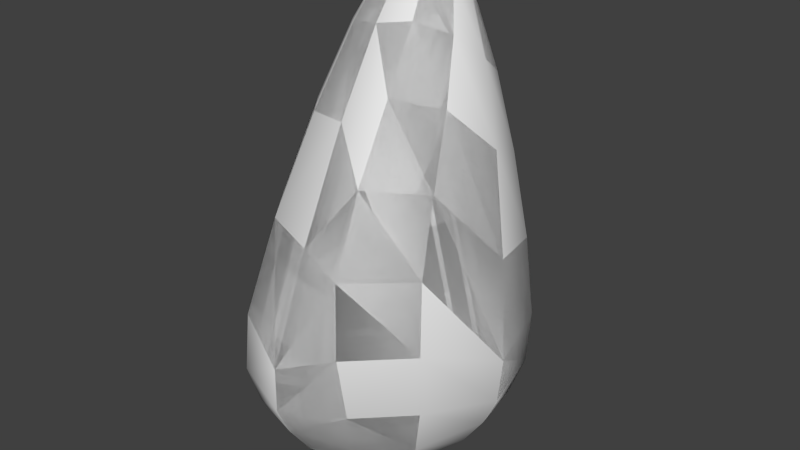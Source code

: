 # Source: stone_3.blend  (saved by Blender 2.73.0; exported with 4.5.12 LTS)
import bpy
from mathutils import Matrix  # noqa: F401  (used for matrix-valued properties, if any)

bpy.ops.wm.read_factory_settings(use_empty=True)
scene = bpy.context.scene
scene.name = 'Scene'

# ---- collections
col_collection_1 = bpy.data.collections.new('Collection 1'); scene.collection.children.link(col_collection_1)

# ---- world
world_world = bpy.data.worlds.new('World'); scene.world = world_world
world_world.color = (0.05088, 0.05088, 0.05088)
world_world.use_sun_shadow = False
world_world.sun_shadow_jitter_overblur = 0.0
world_world.cycles.sampling_method = 'MANUAL'
world_world.cycles.sample_map_resolution = 256

# ---- meshes
me_sphere_001 = bpy.data.meshes.new('Sphere.001')
me_sphere_001.from_pydata([(-4.445, 15.6, 72.1), (-8.763, 14.47, 66.3), (-12.43, 12.21, 57.06), (-18.59, 0.5155, -16.23), (-14.11, 0.3689, -22.81), (-7.557, 0.1892, -26.32), (-3.832, 17.27, 70.53), (-7.636, 18.11, 63.39), (-11.22, 18.33, 53.04), (-14.48, 18.03, 40.25), (-17.22, 17.26, 26.0), (-19.11, 16.2, 12.04), (-19.88, 15.16, 0.5833), (-19.1, 13.54, -9.077), (-16.56, 11.07, -17.14), (-12.27, 7.832, -23.08), (-6.535, 4.061, -26.39), (-2.16, 18.48, 69.34), (-4.404, 20.76, 61.07), (-6.774, 22.79, 49.53), (-9.327, 24.64, 35.5), (-11.8, 26.09, 20.17), (-13.43, 26.6, 5.944), (-13.35, 25.6, -4.13), (-12.0, 22.96, -11.87), (-9.869, 18.78, -18.38), (-7.1, 13.29, -23.45), (-3.743, 6.895, -26.45), (0.1396, 18.91, 68.87), (0.2217, 21.72, 60.12), (0.2617, 24.41, 48.1), (0.2134, 26.98, 33.55), (0.1168, 29.11, 17.48), (0.06161, 30.13, 2.081), (0.1022, 29.2, -6.44), (0.1852, 26.31, -13.16), (0.2218, 21.58, -19.01), (0.1729, 15.29, -23.64), (0.08518, 7.932, -26.46), (2.448, 18.48, 69.3), (4.938, 20.76, 60.86), (7.592, 22.79, 49.03), (10.3, 24.64, 34.76), (12.76, 26.09, 19.35), (14.35, 26.6, 5.135), (14.28, 25.6, -4.941), (12.92, 22.96, -12.61), (10.61, 18.78, -18.89), (7.536, 13.29, -23.66), (3.922, 6.895, -26.49), (0.0958, 15.79, 73.94), (4.134, 17.27, 70.47), (8.382, 18.11, 62.97), (12.95, 18.33, 51.57), (17.69, 18.03, 37.02), (22.04, 17.26, 20.79), (24.84, 16.2, 5.719), (24.67, 15.16, -4.628), (22.24, 13.54, -12.31), (18.2, 11.07, -18.62), (12.92, 7.832, -23.5), (6.728, 4.061, -26.45), (4.736, 15.6, 72.07), (9.547, 14.47, 66.03), (14.64, 12.21, 55.62), (19.99, 8.886, 40.87), (25.23, 4.806, 22.42), (28.95, 0.948, 4.196), (28.28, 0.466, -4.582), (25.25, 0.5409, -11.19), (20.71, 0.5155, -17.67), (14.79, 0.3689, -23.09), (7.74, 0.1892, -26.34), (4.094, 13.96, 73.71), (8.116, 10.87, 69.25), (12.0, 6.169, 60.97), (15.44, 0.09572, 49.93), (18.13, -6.534, 37.1), (19.93, -11.77, 23.04), (20.76, -13.09, 8.578), (20.0, -12.07, -4.756), (17.25, -9.944, -15.39), (12.65, -7.081, -22.58), (6.688, -3.682, -26.3), (2.392, 12.74, 74.86), (4.617, 8.22, 71.26), (6.553, 1.708, 63.32), (7.964, -6.518, 51.99), (8.78, -15.36, 38.37), (9.382, -22.17, 23.47), (10.3, -23.52, 8.729), (10.59, -21.49, -4.652), (9.568, -17.65, -15.3), (7.216, -12.54, -22.52), (3.866, -6.516, -26.28), (0.03943, 0.1075, -27.14), (0.09219, 12.28, 75.23), (0.02364, 7.228, 71.58), (-0.1811, 0.01117, 62.11), (-0.4009, -9.208, 46.54), (-0.4324, -19.49, 25.78), (-0.4309, -28.23, 4.825), (-0.447, -28.26, -4.313), (-0.4291, -25.23, -10.87), (-0.2209, -20.55, -17.36), (-0.02519, -14.55, -22.89), (0.03773, -7.554, -26.27), (-2.19, 12.74, 74.81), (-4.49, 8.22, 70.71), (-6.905, 1.708, 60.87), (-9.458, -6.518, 45.57), (-11.91, -15.36, 26.61), (-13.53, -22.17, 8.483), (-13.46, -23.52, -3.033), (-12.13, -21.49, -11.07), (-10.0, -17.65, -17.74), (-7.187, -12.54, -23.07), (-3.773, -6.516, -26.33), (-3.846, 13.96, 73.67), (-7.668, 10.87, 68.91), (-11.27, 6.169, 59.49), (-14.52, 0.09572, 46.0), (-17.26, -6.534, 29.74), (-19.15, -11.77, 13.56), (-19.92, -13.09, 1.216), (-19.14, -12.07, -8.678), (-16.6, -9.944, -16.86), (-12.3, -7.081, -22.92), (-6.549, -3.682, -26.34), (-14.76, 8.886, 45.51), (-20.09, 0.5409, -6.549)], [], [(13, 3, 130, 12), (0, 50, 6), (95, 16, 27), (6, 50, 17), (72, 83, 95, 61), (17, 50, 28), (28, 50, 39), (95, 49, 61), (39, 50, 51), (106, 117, 95, 94), (51, 50, 62), (62, 50, 73), (95, 83, 94), (73, 50, 84), (36, 35, 46, 47), (84, 50, 96), (96, 50, 107), (95, 117, 128), (107, 50, 118), (70, 69, 81, 82), (118, 50, 0), (68, 67, 79, 80), (103, 92, 91, 102), (47, 46, 58, 59), (6, 17, 18, 7), (33, 44, 45, 34), (81, 80, 91, 92), (106, 94, 93, 105), (56, 57, 45, 44), (79, 90, 91, 80), (31, 20, 19, 30), (94, 83, 82, 93), (47, 59, 60, 48), (29, 30, 19, 18), (43, 55, 56, 44), (37, 36, 47, 48), (57, 56, 67, 68), (79, 78, 89, 90), (66, 67, 56, 55), (30, 41, 42, 31), (58, 57, 68, 69), (53, 54, 42, 41), (89, 101, 90), (54, 65, 66, 55), (32, 43, 44, 33), (76, 77, 66, 65), (40, 52, 53, 41), (113, 102, 101, 112), (63, 64, 53, 52), (64, 75, 76, 65), (42, 54, 55, 43), (66, 77, 67), (86, 87, 76, 75), (89, 100, 101), (51, 62, 63, 52), (111, 112, 101, 100), (73, 74, 63, 62), (87, 88, 77, 76), (53, 64, 65, 54), (123, 124, 113, 112), (86, 98, 87), (85, 97, 98, 86), (63, 74, 75, 64), (125, 114, 113, 124), (108, 109, 98, 97), (85, 86, 75, 74), (87, 98, 88), (126, 115, 114, 125), (98, 99, 88), (22, 11, 10, 21), (11, 123, 122, 10), (84, 96, 97, 85), (115, 104, 103, 114), (129, 10, 122, 121), (129, 2, 10), (107, 108, 97, 96), (12, 124, 123, 11), (2, 9, 10), (104, 92, 103), (9, 21, 10), (107, 118, 119, 108), (17, 28, 29, 18), (108, 119, 120, 109), (109, 110, 99, 98), (105, 93, 92, 104), (9, 8, 21), (93, 82, 81, 92), (40, 41, 30, 29), (8, 20, 21), (119, 1, 2, 120), (109, 120, 121, 110), (31, 32, 21, 20), (69, 68, 80, 81), (33, 22, 21, 32), (99, 111, 100, 88), (7, 8, 2, 1), (2, 129, 121, 120), (40, 39, 51, 52), (8, 9, 2), (118, 0, 1, 119), (67, 78, 79), (33, 34, 23, 22), (11, 22, 23, 12), (88, 89, 78, 77), (24, 13, 12, 23), (29, 28, 39, 40), (0, 6, 7, 1), (38, 49, 95, 27), (35, 24, 23, 34), (37, 48, 49, 38), (67, 77, 78), (18, 19, 8, 7), (122, 123, 112, 111), (88, 100, 89), (19, 20, 8), (24, 25, 14, 13), (48, 60, 61, 49), (13, 14, 3), (25, 26, 15, 14), (27, 26, 37, 38), (14, 15, 4, 3), (35, 36, 25, 24), (90, 101, 102, 91), (31, 42, 43, 32), (16, 5, 4, 15), (27, 16, 15, 26), (5, 128, 127, 4), (36, 37, 26, 25), (99, 110, 111), (121, 122, 111, 110), (128, 117, 116, 127), (106, 105, 116, 117), (12, 130, 124), (60, 71, 72, 61), (84, 85, 74, 73), (95, 128, 5, 16), (71, 82, 83, 72), (59, 58, 69, 70), (4, 127, 126, 3), (3, 126, 125), (59, 70, 71, 60), (127, 116, 115, 126), (71, 70, 82), (105, 104, 115, 116), (130, 3, 125, 124), (114, 103, 102, 113), (46, 45, 57, 58), (34, 45, 46, 35)])
me_sphere_001.polygons.foreach_set('use_smooth', [1, 1, 1, 1, 1, 1, 1, 1, 1, 1, 1, 1, 1, 1, 1, 1, 1, 1, 1, 1, 1, 1, 1, 1, 1, 1, 1, 1, 1, 1, 1, 1, 1, 1, 1, 1, 1, 1, 1, 1, 1, 1, 1, 1, 1, 1, 1, 1, 1, 1, 1, 1, 1, 1, 1, 1, 1, 1, 1, 1, 1, 1, 1, 1, 1, 1, 1, 1, 1, 1, 1, 1, 1, 0, 1, 1, 1, 1, 1, 1, 1, 1, 1, 1, 1, 1, 1, 1, 1, 1, 1, 1, 1, 1, 1, 1, 1, 1, 1, 1, 1, 1, 1, 1, 1, 1, 1, 1, 1, 1, 1, 1, 1, 1, 1, 1, 1, 1, 1, 1, 1, 1, 1, 1, 1, 1, 1, 1, 1, 1, 1, 1, 0, 1, 1, 1, 1, 1, 1, 1, 1, 1, 1, 1, 1, 1, 1, 1])
me_sphere_001.use_remesh_preserve_volume = False
me_sphere_001.use_remesh_preserve_attributes = False
me_sphere_001.use_mirror_vertex_groups = False
me_sphere_001.update()
me_sphere = bpy.data.meshes.new('Sphere')
me_sphere.from_pydata([(-4.445, 15.6, 72.1), (-8.763, 14.47, 66.3), (-12.43, 12.21, 57.06), (-15.29, 4.806, 32.75), (-18.36, 0.466, 5.742), (-18.59, 0.5155, -16.23), (-14.11, 0.3689, -22.81), (-7.557, 0.1892, -26.32), (-3.832, 17.27, 70.53), (-7.636, 18.11, 63.39), (-11.22, 18.33, 53.04), (-14.48, 18.03, 40.25), (-17.22, 17.26, 26.0), (-19.11, 16.2, 12.04), (-19.88, 15.16, 0.5833), (-19.1, 13.54, -9.077), (-16.56, 11.07, -17.14), (-12.27, 7.832, -23.08), (-6.535, 4.061, -26.39), (-2.16, 18.48, 69.34), (-4.404, 20.76, 61.07), (-6.774, 22.79, 49.53), (-9.327, 24.64, 35.5), (-11.8, 26.09, 20.17), (-13.43, 26.6, 5.944), (-13.35, 25.6, -4.13), (-12.0, 22.96, -11.87), (-9.869, 18.78, -18.38), (-7.1, 13.29, -23.45), (-3.743, 6.895, -26.45), (0.1396, 18.91, 68.87), (0.2217, 21.72, 60.12), (0.2617, 24.41, 48.1), (0.2134, 26.98, 33.55), (0.1168, 29.11, 17.48), (0.06161, 30.13, 2.081), (0.1022, 29.2, -6.44), (0.1852, 26.31, -13.16), (0.2218, 21.58, -19.01), (0.1729, 15.29, -23.64), (0.08518, 7.932, -26.46), (2.448, 18.48, 69.3), (4.938, 20.76, 60.86), (7.592, 22.79, 49.03), (10.3, 24.64, 34.76), (12.76, 26.09, 19.35), (14.35, 26.6, 5.135), (14.28, 25.6, -4.941), (12.92, 22.96, -12.61), (10.61, 18.78, -18.89), (7.536, 13.29, -23.66), (3.922, 6.895, -26.49), (0.0958, 15.79, 73.94), (4.134, 17.27, 70.47), (8.382, 18.11, 62.97), (12.95, 18.33, 51.57), (17.69, 18.03, 37.02), (22.04, 17.26, 20.79), (24.84, 16.2, 5.719), (24.67, 15.16, -4.628), (22.24, 13.54, -12.31), (18.2, 11.07, -18.62), (12.92, 7.832, -23.5), (6.728, 4.061, -26.45), (4.736, 15.6, 72.07), (9.547, 14.47, 66.03), (14.64, 12.21, 55.62), (19.99, 8.886, 40.87), (25.23, 4.806, 22.42), (28.95, 0.948, 4.196), (28.28, 0.466, -4.582), (25.25, 0.5409, -11.19), (20.71, 0.5155, -17.67), (14.79, 0.3689, -23.09), (7.74, 0.1892, -26.34), (4.094, 13.96, 73.71), (8.116, 10.87, 69.25), (12.0, 6.169, 60.97), (15.44, 0.09572, 49.93), (18.13, -6.534, 37.1), (19.93, -11.77, 23.04), (20.76, -13.09, 8.578), (20.0, -12.07, -4.756), (17.25, -9.944, -15.39), (12.65, -7.081, -22.58), (6.688, -3.682, -26.3), (2.392, 12.74, 74.86), (4.617, 8.22, 71.26), (6.553, 1.708, 63.32), (7.964, -6.518, 51.99), (8.78, -15.36, 38.37), (9.382, -22.17, 23.47), (10.3, -23.52, 8.729), (10.59, -21.49, -4.652), (9.568, -17.65, -15.3), (7.216, -12.54, -22.52), (3.866, -6.516, -26.28), (0.03943, 0.1075, -27.14), (0.09219, 12.28, 75.23), (0.02364, 7.228, 71.58), (-0.1811, 0.01117, 62.11), (-0.4009, -9.208, 46.54), (-0.4324, -19.49, 25.78), (-0.4309, -28.23, 4.825), (-0.447, -28.26, -4.313), (-0.4291, -25.23, -10.87), (-0.2209, -20.55, -17.36), (-0.02519, -14.55, -22.89), (0.03773, -7.554, -26.27), (-2.19, 12.74, 74.81), (-4.49, 8.22, 70.71), (-6.905, 1.708, 60.87), (-9.458, -6.518, 45.57), (-11.91, -15.36, 26.61), (-13.53, -22.17, 8.483), (-13.46, -23.52, -3.033), (-12.13, -21.49, -11.07), (-10.0, -17.65, -17.74), (-7.187, -12.54, -23.07), (-3.773, -6.516, -26.33), (-3.846, 13.96, 73.67), (-7.668, 10.87, 68.91), (-11.27, 6.169, 59.49), (-14.52, 0.09572, 46.0), (-17.26, -6.534, 29.74), (-19.15, -11.77, 13.56), (-19.92, -13.09, 1.216), (-19.14, -12.07, -8.678), (-16.6, -9.944, -16.86), (-12.3, -7.081, -22.92), (-6.549, -3.682, -26.34), (-14.76, 8.886, 45.51), (-15.3, 0.948, 18.99), (-20.09, 0.5409, -6.549)], [], [(7, 6, 17, 18), (6, 5, 16, 17), (2, 1, 9, 10), (1, 0, 8, 9), (18, 17, 28, 29), (17, 16, 27, 28), (16, 15, 26, 27), (15, 14, 25, 26), (14, 13, 24, 25), (13, 12, 23, 24), (12, 11, 22, 23), (11, 10, 21, 22), (10, 9, 20, 21), (9, 8, 19, 20), (29, 28, 39, 40), (28, 27, 38, 39), (27, 26, 37, 38), (26, 25, 36, 37), (25, 24, 35, 36), (24, 23, 34, 35), (23, 22, 33, 34), (22, 21, 32, 33), (21, 20, 31, 32), (20, 19, 30, 31), (40, 39, 50, 51), (39, 38, 49, 50), (38, 37, 48, 49), (37, 36, 47, 48), (36, 35, 46, 47), (35, 34, 45, 46), (34, 33, 44, 45), (33, 32, 43, 44), (32, 31, 42, 43), (31, 30, 41, 42), (51, 50, 62, 63), (50, 49, 61, 62), (49, 48, 60, 61), (48, 47, 59, 60), (47, 46, 58, 59), (46, 45, 57, 58), (45, 44, 56, 57), (44, 43, 55, 56), (43, 42, 54, 55), (42, 41, 53, 54), (63, 62, 73, 74), (62, 61, 72, 73), (61, 60, 71, 72), (60, 59, 70, 71), (59, 58, 69, 70), (58, 57, 68, 69), (57, 56, 67, 68), (56, 55, 66, 67), (55, 54, 65, 66), (54, 53, 64, 65), (74, 73, 84, 85), (73, 72, 83, 84), (72, 71, 82, 83), (71, 70, 81, 82), (70, 69, 80, 81), (69, 68, 79, 80), (68, 67, 78, 79), (67, 66, 77, 78), (66, 65, 76, 77), (65, 64, 75, 76), (85, 84, 95, 96), (84, 83, 94, 95), (83, 82, 93, 94), (82, 81, 92, 93), (81, 80, 91, 92), (80, 79, 90, 91), (79, 78, 89, 90), (78, 77, 88, 89), (77, 76, 87, 88), (76, 75, 86, 87), (96, 95, 107, 108), (95, 94, 106, 107), (94, 93, 105, 106), (93, 92, 104, 105), (92, 91, 103, 104), (91, 90, 102, 103), (90, 89, 101, 102), (89, 88, 100, 101), (88, 87, 99, 100), (87, 86, 98, 99), (108, 107, 118, 119), (107, 106, 117, 118), (106, 105, 116, 117), (105, 104, 115, 116), (104, 103, 114, 115), (103, 102, 113, 114), (102, 101, 112, 113), (101, 100, 111, 112), (100, 99, 110, 111), (99, 98, 109, 110), (119, 118, 129, 130), (118, 117, 128, 129), (117, 116, 127, 128), (116, 115, 126, 127), (115, 114, 125, 126), (114, 113, 124, 125), (113, 112, 123, 124), (112, 111, 122, 123), (111, 110, 121, 122), (110, 109, 120, 121), (97, 7, 18), (5, 133, 15, 16), (133, 4, 14, 15), (4, 132, 13, 14), (132, 3, 12, 13), (3, 131, 11, 12), (131, 2, 10, 11), (0, 52, 8), (97, 18, 29), (8, 52, 19), (97, 29, 40), (19, 52, 30), (97, 40, 51), (30, 52, 41), (97, 51, 63), (41, 52, 53), (97, 63, 74), (53, 52, 64), (97, 74, 85), (64, 52, 75), (97, 85, 96), (75, 52, 86), (97, 96, 108), (86, 52, 98), (97, 108, 119), (98, 52, 109), (97, 119, 130), (109, 52, 120), (97, 130, 7), (130, 129, 6, 7), (129, 128, 5, 6), (128, 127, 133, 5), (127, 126, 4, 133), (126, 125, 132, 4), (125, 124, 3, 132), (124, 123, 131, 3), (123, 122, 2, 131), (122, 121, 1, 2), (121, 120, 0, 1), (120, 52, 0)])
me_sphere.polygons.foreach_set('use_smooth', [True] * 144)
_uv = me_sphere.uv_layers.new(name='UVMap')
_uv.uv.foreach_set('vector', [0.4093, 0.03891, 0.4193, 0.07686, 0.3787, 0.07905, 0.3881, 0.03989, 0.4193, 0.07686, 0.4277, 0.1181, 0.3707, 0.1206, 0.3787, 0.07905, 0.4298, 0.514, 0.4232, 0.5675, 0.4001, 0.557, 0.3934, 0.4995, 0.4232, 0.5675, 0.4156, 0.6053, 0.4044, 0.5997, 0.4001, 0.557, 0.9868, 0.04023, 0.9925, 0.08011, 0.9527, 0.07853, 0.9658, 0.03933, 0.9925, 0.08011, 0.9955, 0.1223, 0.9412, 0.119, 0.9527, 0.07853, 0.9955, 0.1223, 0.9971, 0.1688, 0.9336, 0.1607, 0.9412, 0.119, 0.9971, 0.1688, 0.9986, 0.2207, 0.9309, 0.2044, 0.9336, 0.1607, 0.9986, 0.2207, 0.9997, 0.2816, 0.9335, 0.2578, 0.9309, 0.2044, 0.9997, 0.2816, 0.9997, 0.3562, 0.9413, 0.3331, 0.9335, 0.2578, 0.9997, 0.3562, 0.999, 0.433, 0.9514, 0.4149, 0.9413, 0.3331, 0.999, 0.433, 0.9973, 0.5027, 0.9613, 0.4902, 0.9514, 0.4149, 0.9973, 0.5027, 0.9939, 0.5605, 0.9698, 0.5528, 0.9613, 0.4902, 0.9939, 0.5605, 0.9878, 0.603, 0.9758, 0.5992, 0.9698, 0.5528, 0.9086, 0.0405, 0.9159, 0.0812, 0.8761, 0.07998, 0.8877, 0.04, 0.9159, 0.0812, 0.9218, 0.1229, 0.8664, 0.1201, 0.8761, 0.07998, 0.9218, 0.1229, 0.9267, 0.165, 0.8598, 0.1593, 0.8664, 0.1201, 0.9267, 0.165, 0.9303, 0.2086, 0.8565, 0.1978, 0.8598, 0.1593, 0.9303, 0.2086, 0.9303, 0.2621, 0.8562, 0.243, 0.8565, 0.1978, 0.9303, 0.2621, 0.924, 0.3375, 0.8588, 0.3245, 0.8562, 0.243, 0.924, 0.3375, 0.9146, 0.4194, 0.8625, 0.4101, 0.8588, 0.3245, 0.9146, 0.4194, 0.9051, 0.4947, 0.8668, 0.488, 0.8625, 0.4101, 0.9051, 0.4947, 0.8964, 0.5573, 0.8713, 0.553, 0.8668, 0.488, 0.8964, 0.5573, 0.888, 0.6034, 0.8756, 0.6013, 0.8713, 0.553, 0.8307, 0.04068, 0.8393, 0.0814, 0.7991, 0.08032, 0.8097, 0.04009, 0.8393, 0.0814, 0.8468, 0.122, 0.79, 0.121, 0.7991, 0.08032, 0.8468, 0.122, 0.8524, 0.1613, 0.7828, 0.162, 0.79, 0.121, 0.8524, 0.1613, 0.8557, 0.1998, 0.7782, 0.2053, 0.7828, 0.162, 0.8557, 0.1998, 0.8557, 0.2451, 0.7775, 0.2587, 0.7782, 0.2053, 0.8557, 0.2451, 0.8516, 0.3265, 0.7826, 0.3342, 0.7775, 0.2587, 0.8516, 0.3265, 0.8458, 0.4119, 0.7909, 0.4165, 0.7826, 0.3342, 0.8458, 0.4119, 0.8401, 0.4898, 0.8003, 0.4933, 0.7909, 0.4165, 0.8401, 0.4898, 0.8352, 0.5547, 0.8096, 0.5576, 0.8003, 0.4933, 0.8352, 0.5547, 0.8311, 0.6031, 0.8186, 0.6048, 0.8096, 0.5576, 0.7628, 0.0411, 0.7694, 0.08218, 0.7291, 0.07843, 0.7418, 0.03911, 0.7694, 0.08218, 0.7743, 0.1236, 0.7174, 0.1184, 0.7291, 0.07843, 0.7743, 0.1236, 0.7769, 0.1652, 0.7072, 0.1588, 0.7174, 0.1184, 0.7769, 0.1652, 0.7769, 0.2086, 0.6994, 0.2016, 0.7072, 0.1588, 0.7769, 0.2086, 0.7745, 0.262, 0.6966, 0.2564, 0.6994, 0.2016, 0.7745, 0.262, 0.7701, 0.3376, 0.702, 0.3374, 0.6966, 0.2564, 0.7701, 0.3376, 0.765, 0.4202, 0.7116, 0.4257, 0.702, 0.3374, 0.765, 0.4202, 0.7603, 0.4974, 0.722, 0.5059, 0.7116, 0.4257, 0.7603, 0.4974, 0.7566, 0.5622, 0.7323, 0.57, 0.722, 0.5059, 0.7566, 0.5622, 0.7544, 0.6102, 0.7426, 0.6146, 0.7323, 0.57, 0.5239, 0.0405, 0.5322, 0.08099, 0.4916, 0.07883, 0.5028, 0.03933, 0.5322, 0.08099, 0.5384, 0.1222, 0.4809, 0.1199, 0.4916, 0.07883, 0.5384, 0.1222, 0.5415, 0.1638, 0.4709, 0.1604, 0.4809, 0.1199, 0.5415, 0.1638, 0.5415, 0.2072, 0.4622, 0.1978, 0.4709, 0.1604, 0.5415, 0.2072, 0.5401, 0.2621, 0.4582, 0.2442, 0.4622, 0.1978, 0.5401, 0.2621, 0.5397, 0.3433, 0.4712, 0.3438, 0.4582, 0.2442, 0.5397, 0.3433, 0.5391, 0.4321, 0.4871, 0.4461, 0.4712, 0.3438, 0.5391, 0.4321, 0.5381, 0.5129, 0.5019, 0.5295, 0.4871, 0.4461, 0.5381, 0.5129, 0.5371, 0.5778, 0.5146, 0.5906, 0.5019, 0.5295, 0.5371, 0.5778, 0.5369, 0.6236, 0.5261, 0.6302, 0.5146, 0.5906, 0.1465, 0.03828, 0.1612, 0.07661, 0.1204, 0.08148, 0.1254, 0.04051, 0.1612, 0.07661, 0.1736, 0.1172, 0.1153, 0.1288, 0.1204, 0.08148, 0.1736, 0.1172, 0.1823, 0.158, 0.1081, 0.1874, 0.1153, 0.1288, 0.1823, 0.158, 0.187, 0.1961, 0.09887, 0.2576, 0.1081, 0.1874, 0.187, 0.1961, 0.1865, 0.2427, 0.09539, 0.3343, 0.09887, 0.2576, 0.1865, 0.2427, 0.187, 0.3431, 0.1088, 0.413, 0.09539, 0.3343, 0.187, 0.3431, 0.1862, 0.4466, 0.1287, 0.488, 0.1088, 0.413, 0.1862, 0.4466, 0.1847, 0.5314, 0.1464, 0.5547, 0.1287, 0.488, 0.1847, 0.5314, 0.1823, 0.5937, 0.1595, 0.6074, 0.1464, 0.5547, 0.1823, 0.5937, 0.1798, 0.6348, 0.1691, 0.6417, 0.1595, 0.6074, 0.08696, 0.04032, 0.0928, 0.08118, 0.05223, 0.07766, 0.06591, 0.03847, 0.0928, 0.08118, 0.09483, 0.1287, 0.03754, 0.1237, 0.05223, 0.07766, 0.09483, 0.1287, 0.09154, 0.1877, 0.02145, 0.1816, 0.03754, 0.1237, 0.09154, 0.1877, 0.0839, 0.258, 0.006104, 0.2514, 0.02145, 0.1816, 0.0839, 0.258, 0.0784, 0.3346, 0.0002787, 0.3295, 0.006104, 0.2514, 0.0784, 0.3346, 0.08366, 0.4143, 0.01541, 0.4148, 0.0002787, 0.3295, 0.08366, 0.4143, 0.09119, 0.4915, 0.03772, 0.4977, 0.01541, 0.4148, 0.09119, 0.4915, 0.09483, 0.5605, 0.05672, 0.5696, 0.03772, 0.4977, 0.09483, 0.5605, 0.09352, 0.6148, 0.06948, 0.6233, 0.05672, 0.5696, 0.09352, 0.6148, 0.08886, 0.6501, 0.07728, 0.6551, 0.06948, 0.6233, 0.6087, 0.04055, 0.6126, 0.08187, 0.5732, 0.07645, 0.5879, 0.03809, 0.6126, 0.08187, 0.6129, 0.1302, 0.5595, 0.1173, 0.5732, 0.07645, 0.6129, 0.1302, 0.6103, 0.1902, 0.5484, 0.1581, 0.5595, 0.1173, 0.6103, 0.1902, 0.6073, 0.2616, 0.5421, 0.1957, 0.5484, 0.1581, 0.6073, 0.2616, 0.6093, 0.34, 0.5445, 0.244, 0.5421, 0.1957, 0.6093, 0.34, 0.6164, 0.4263, 0.5593, 0.363, 0.5445, 0.244, 0.6164, 0.4263, 0.6203, 0.5121, 0.5731, 0.4846, 0.5593, 0.363, 0.6203, 0.5121, 0.6203, 0.5864, 0.5837, 0.5796, 0.5731, 0.4846, 0.6203, 0.5864, 0.6161, 0.6415, 0.5912, 0.642, 0.5837, 0.5796, 0.6161, 0.6415, 0.6091, 0.6734, 0.5966, 0.6746, 0.5912, 0.642, 0.6531, 0.03862, 0.6659, 0.07767, 0.6267, 0.08031, 0.6323, 0.04026, 0.6659, 0.07767, 0.677, 0.1193, 0.6231, 0.1219, 0.6267, 0.08031, 0.677, 0.1193, 0.6862, 0.1606, 0.6214, 0.1641, 0.6231, 0.1219, 0.6862, 0.1606, 0.6936, 0.198, 0.6209, 0.2084, 0.6214, 0.1641, 0.6936, 0.198, 0.696, 0.2462, 0.6209, 0.2697, 0.6209, 0.2084, 0.696, 0.2462, 0.6851, 0.3657, 0.6209, 0.3723, 0.6209, 0.2697, 0.6851, 0.3657, 0.6719, 0.4873, 0.6219, 0.4836, 0.6209, 0.3723, 0.6719, 0.4873, 0.6605, 0.5822, 0.6238, 0.5763, 0.6219, 0.4836, 0.6605, 0.5822, 0.6511, 0.6444, 0.6267, 0.6399, 0.6238, 0.5763, 0.6511, 0.6444, 0.6434, 0.6765, 0.6311, 0.6741, 0.6267, 0.6399, 0.2996, 0.03534, 0.3194, 0.07063, 0.281, 0.08028, 0.2794, 0.04065, 0.3194, 0.07063, 0.3382, 0.1079, 0.2862, 0.122, 0.281, 0.08028, 0.3382, 0.1079, 0.354, 0.147, 0.2942, 0.1679, 0.2862, 0.122, 0.354, 0.147, 0.3647, 0.1901, 0.3029, 0.2199, 0.2942, 0.1679, 0.3647, 0.1901, 0.3656, 0.2513, 0.3069, 0.2855, 0.3029, 0.2199, 0.3656, 0.2513, 0.3518, 0.353, 0.2995, 0.3756, 0.3069, 0.2855, 0.3518, 0.353, 0.3328, 0.4627, 0.2892, 0.4689, 0.2995, 0.3756, 0.3328, 0.4627, 0.3151, 0.5537, 0.2817, 0.5486, 0.2892, 0.4689, 0.3151, 0.5537, 0.3014, 0.6159, 0.2792, 0.6073, 0.2817, 0.5486, 0.3014, 0.6159, 0.2921, 0.649, 0.281, 0.6434, 0.2792, 0.6073, 0.3975, 0.0002787, 0.4093, 0.03891, 0.3881, 0.03989, 0.4277, 0.1181, 0.4362, 0.1691, 0.3661, 0.1669, 0.3707, 0.1206, 0.4362, 0.1691, 0.4474, 0.2337, 0.3661, 0.2188, 0.3661, 0.1669, 0.4474, 0.2337, 0.4576, 0.3049, 0.3704, 0.2796, 0.3661, 0.2188, 0.4576, 0.3049, 0.448, 0.3797, 0.377, 0.3539, 0.3704, 0.2796, 0.448, 0.3797, 0.4376, 0.4498, 0.3854, 0.4302, 0.377, 0.3539, 0.4376, 0.4498, 0.4298, 0.514, 0.3934, 0.4995, 0.3854, 0.4302, 0.4156, 0.6053, 0.4035, 0.6283, 0.4044, 0.5997, 0.979, 0.0002787, 0.9868, 0.04023, 0.9658, 0.03933, 0.9878, 0.603, 0.9777, 0.6298, 0.9758, 0.5992, 0.8997, 0.0002787, 0.9086, 0.0405, 0.8877, 0.04, 0.888, 0.6034, 0.8789, 0.6326, 0.8756, 0.6013, 0.8212, 0.0002787, 0.8307, 0.04068, 0.8097, 0.04009, 0.8311, 0.6031, 0.8278, 0.6343, 0.8186, 0.6048, 0.7556, 0.0002787, 0.7628, 0.0411, 0.7418, 0.03911, 0.7544, 0.6102, 0.7548, 0.6411, 0.7426, 0.6146, 0.5149, 0.0002787, 0.5239, 0.0405, 0.5028, 0.03933, 0.5369, 0.6236, 0.5401, 0.6526, 0.5261, 0.6302, 0.1314, 0.0002787, 0.1465, 0.03828, 0.1254, 0.04051, 0.1798, 0.6348, 0.1819, 0.6612, 0.1691, 0.6417, 0.07987, 0.0002787, 0.08696, 0.04032, 0.06591, 0.03847, 0.08886, 0.6501, 0.08716, 0.6733, 0.07728, 0.6551, 0.603, 0.0002787, 0.6087, 0.04055, 0.5879, 0.03809, 0.6091, 0.6734, 0.603, 0.6932, 0.5966, 0.6746, 0.6394, 0.0002787, 0.6531, 0.03862, 0.6323, 0.04026, 0.6434, 0.6765, 0.6349, 0.6943, 0.6311, 0.6741, 0.2792, 0.0002787, 0.2996, 0.03534, 0.2794, 0.04065, 0.2921, 0.649, 0.281, 0.6664, 0.281, 0.6434, 0.1884, 0.0002787, 0.2082, 0.03547, 0.1877, 0.04064, 0.2082, 0.03547, 0.2269, 0.07043, 0.1875, 0.0799, 0.1877, 0.04064, 0.2269, 0.07043, 0.2453, 0.1082, 0.1906, 0.1218, 0.1875, 0.0799, 0.2453, 0.1082, 0.2623, 0.1517, 0.198, 0.1731, 0.1906, 0.1218, 0.2623, 0.1517, 0.2754, 0.2027, 0.2081, 0.2379, 0.198, 0.1731, 0.2754, 0.2027, 0.2786, 0.2683, 0.2148, 0.3094, 0.2081, 0.2379, 0.2786, 0.2683, 0.2654, 0.3577, 0.2086, 0.3846, 0.2148, 0.3094, 0.2654, 0.3577, 0.2452, 0.4495, 0.1989, 0.4548, 0.2086, 0.3846, 0.2452, 0.4495, 0.2264, 0.5272, 0.1924, 0.5191, 0.1989, 0.4548, 0.2264, 0.5272, 0.2118, 0.5841, 0.1903, 0.573, 0.1924, 0.5191, 0.2118, 0.5841, 0.201, 0.6187, 0.1908, 0.6116, 0.1903, 0.573, 0.201, 0.6187, 0.1875, 0.6373, 0.1908, 0.6116])
me_sphere.use_remesh_preserve_volume = False
me_sphere.use_remesh_preserve_attributes = False
me_sphere.use_mirror_vertex_groups = False
me_sphere.update()

# ---- objects
ob_ucx_stone = bpy.data.objects.new('UCX_stone', me_sphere_001)
ob_stone = bpy.data.objects.new('stone', me_sphere)

# ---- transforms, parenting, visibility, modifiers, constraints
ob_ucx_stone.location = (0.0, 0.0, 0.0)
ob_ucx_stone.hide_viewport = True
ob_ucx_stone.lineart.crease_threshold = 0.0
ob_stone.location = (0.0, 0.0, 0.0)
ob_stone.lineart.crease_threshold = 0.0

# ---- collection membership
col_collection_1.objects.link(ob_ucx_stone)
col_collection_1.objects.link(ob_stone)

# ---- scene / render settings (as saved in the file)
scene.frame_start = 1; scene.frame_end = 250; scene.frame_set(1)
scene.render.engine = 'CYCLES'
scene.render.resolution_percentage = 50
scene.render.dither_intensity = 0.0
scene.cycles.use_denoising = False
scene.cycles.samples = 10
scene.cycles.sampling_pattern = 'TABULATED_SOBOL'
scene.cycles.light_sampling_threshold = 0.0
scene.cycles.use_adaptive_sampling = False
scene.cycles.use_light_tree = False
scene.cycles.blur_glossy = 0.0
scene.cycles.pixel_filter_type = 'GAUSSIAN'
scene.cycles.sample_clamp_indirect = 0.0
scene.view_settings.view_transform = 'Standard'
bpy.context.view_layer.update()

# ---- added for rendering (the .blend has no active camera and no usable light): camera, sun
cam_auto = bpy.data.cameras.new('AutoCamera')
cam_auto.lens = 50.0
cam_auto.sensor_width = 36.0
cam_auto.clip_end = 2072.77
ob_auto_camera = bpy.data.objects.new('AutoCamera', cam_auto)
scene.collection.objects.link(ob_auto_camera)
ob_auto_camera.location = (122.541, -140.798, 118.532)
ob_auto_camera.rotation_euler = (1.09748, -7.21219e-08, 0.694738)
scene.camera = ob_auto_camera
light_auto_sun = bpy.data.lights.new('AutoSun', 'SUN')
light_auto_sun.energy = 3.0
light_auto_sun.angle = 0.0523599
ob_auto_sun = bpy.data.objects.new('AutoSun', light_auto_sun)
scene.collection.objects.link(ob_auto_sun)
ob_auto_sun.rotation_euler = (0.872665, 0.174533, 0.523599)
bpy.context.view_layer.update()
